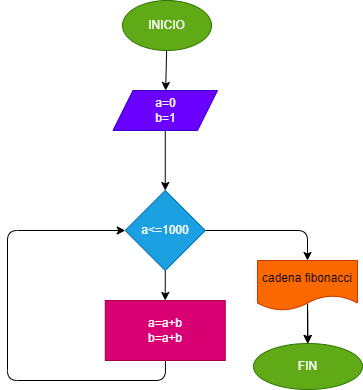

The diagram above was exported from draw.io. Its source (the exported page's mxGraphModel, read from the mxfile embedded in the PNG):
<mxGraphModel dx="-7" dy="566" grid="1" gridSize="10" guides="1" tooltips="1" connect="1" arrows="1" fold="1" page="1" pageScale="1" pageWidth="827" pageHeight="1169" math="0" shadow="0">
  <root>
    <mxCell id="0" />
    <mxCell id="1" parent="0" />
    <mxCell id="4" value="" style="edgeStyle=none;html=1;" edge="1" parent="1" source="2" target="3">
      <mxGeometry relative="1" as="geometry" />
    </mxCell>
    <mxCell id="2" value="INICIO" style="ellipse;whiteSpace=wrap;html=1;fillColor=#60a917;fontColor=#ffffff;strokeColor=#2D7600;" vertex="1" parent="1">
      <mxGeometry x="1235" y="100" width="89" height="50" as="geometry" />
    </mxCell>
    <mxCell id="6" value="" style="edgeStyle=none;html=1;" edge="1" parent="1" source="3" target="5">
      <mxGeometry relative="1" as="geometry" />
    </mxCell>
    <mxCell id="3" value="a=0&lt;br&gt;b=1" style="shape=parallelogram;perimeter=parallelogramPerimeter;whiteSpace=wrap;html=1;fixedSize=1;fillColor=#6a00ff;fontColor=#ffffff;strokeColor=#3700CC;" vertex="1" parent="1">
      <mxGeometry x="1225.5" y="190" width="104.5" height="40" as="geometry" />
    </mxCell>
    <mxCell id="8" value="" style="edgeStyle=none;html=1;" edge="1" parent="1" source="5" target="7">
      <mxGeometry relative="1" as="geometry" />
    </mxCell>
    <mxCell id="11" value="" style="edgeStyle=none;html=1;" edge="1" parent="1" source="5" target="10">
      <mxGeometry relative="1" as="geometry">
        <Array as="points">
          <mxPoint x="1420" y="330" />
        </Array>
      </mxGeometry>
    </mxCell>
    <mxCell id="5" value="a&amp;lt;=1000" style="rhombus;whiteSpace=wrap;html=1;fillColor=#1ba1e2;fontColor=#ffffff;strokeColor=#006EAF;" vertex="1" parent="1">
      <mxGeometry x="1237.75" y="290" width="80" height="80" as="geometry" />
    </mxCell>
    <mxCell id="9" style="edgeStyle=none;html=1;entryX=0;entryY=0.5;entryDx=0;entryDy=0;" edge="1" parent="1" source="7" target="5">
      <mxGeometry relative="1" as="geometry">
        <mxPoint x="1090" y="500" as="targetPoint" />
        <Array as="points">
          <mxPoint x="1278" y="480" />
          <mxPoint x="1120" y="480" />
          <mxPoint x="1120" y="330" />
        </Array>
      </mxGeometry>
    </mxCell>
    <mxCell id="7" value="a=a+b&lt;br&gt;b=a+b" style="whiteSpace=wrap;html=1;fillColor=#d80073;fontColor=#ffffff;strokeColor=#A50040;" vertex="1" parent="1">
      <mxGeometry x="1217.75" y="400" width="120" height="60" as="geometry" />
    </mxCell>
    <mxCell id="13" value="" style="edgeStyle=none;html=1;" edge="1" parent="1" source="10" target="12">
      <mxGeometry relative="1" as="geometry" />
    </mxCell>
    <mxCell id="14" style="edgeStyle=none;html=1;" edge="1" parent="1">
      <mxGeometry relative="1" as="geometry">
        <mxPoint x="1420" y="443" as="targetPoint" />
        <mxPoint x="1420" y="403" as="sourcePoint" />
      </mxGeometry>
    </mxCell>
    <mxCell id="10" value="cadena fibonacci" style="shape=document;whiteSpace=wrap;html=1;boundedLbl=1;fillColor=#fa6800;fontColor=#000000;strokeColor=#C73500;" vertex="1" parent="1">
      <mxGeometry x="1370" y="360" width="100" height="50" as="geometry" />
    </mxCell>
    <mxCell id="12" value="FIN" style="ellipse;whiteSpace=wrap;html=1;fillColor=#60a917;fontColor=#ffffff;strokeColor=#2D7600;" vertex="1" parent="1">
      <mxGeometry x="1366" y="443" width="109" height="46" as="geometry" />
    </mxCell>
  </root>
</mxGraphModel>